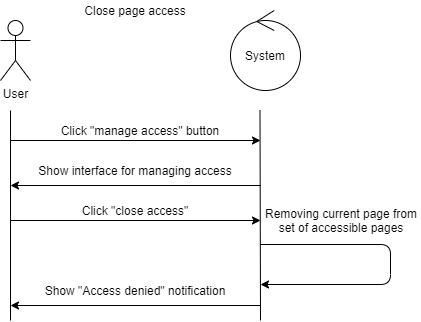

The diagram above was exported from draw.io. Its source (the exported page's mxGraphModel, read from the mxfile embedded in the PNG):
<mxGraphModel dx="1291" dy="562" grid="1" gridSize="10" guides="1" tooltips="1" connect="1" arrows="1" fold="1" page="1" pageScale="1" pageWidth="827" pageHeight="1169" math="0" shadow="0">
  <root>
    <mxCell id="0" />
    <mxCell id="1" parent="0" />
    <mxCell id="gi5Q0LYiAA51dOUiaLwz-1" value="User" style="shape=umlActor;verticalLabelPosition=bottom;verticalAlign=top;html=1;outlineConnect=0;" vertex="1" parent="1">
      <mxGeometry x="130" y="100" width="30" height="60" as="geometry" />
    </mxCell>
    <mxCell id="gi5Q0LYiAA51dOUiaLwz-2" value="System" style="ellipse;shape=umlControl;whiteSpace=wrap;html=1;" vertex="1" parent="1">
      <mxGeometry x="360" y="90" width="70" height="80" as="geometry" />
    </mxCell>
    <mxCell id="gi5Q0LYiAA51dOUiaLwz-5" value="" style="endArrow=none;html=1;" edge="1" parent="1">
      <mxGeometry width="50" height="50" relative="1" as="geometry">
        <mxPoint x="140" y="190" as="sourcePoint" />
        <mxPoint x="140" y="400" as="targetPoint" />
      </mxGeometry>
    </mxCell>
    <mxCell id="gi5Q0LYiAA51dOUiaLwz-6" value="" style="endArrow=none;html=1;" edge="1" parent="1">
      <mxGeometry width="50" height="50" relative="1" as="geometry">
        <mxPoint x="389.5" y="190" as="sourcePoint" />
        <mxPoint x="390" y="400" as="targetPoint" />
      </mxGeometry>
    </mxCell>
    <mxCell id="gi5Q0LYiAA51dOUiaLwz-7" value="" style="endArrow=classic;html=1;" edge="1" parent="1">
      <mxGeometry width="50" height="50" relative="1" as="geometry">
        <mxPoint x="140" y="220" as="sourcePoint" />
        <mxPoint x="390" y="220" as="targetPoint" />
      </mxGeometry>
    </mxCell>
    <mxCell id="gi5Q0LYiAA51dOUiaLwz-9" value="Click &quot;manage access&quot; button" style="text;html=1;strokeColor=none;fillColor=none;align=center;verticalAlign=middle;whiteSpace=wrap;rounded=0;" vertex="1" parent="1">
      <mxGeometry x="170" y="200" width="200" height="20" as="geometry" />
    </mxCell>
    <mxCell id="gi5Q0LYiAA51dOUiaLwz-11" value="" style="endArrow=classic;html=1;" edge="1" parent="1">
      <mxGeometry width="50" height="50" relative="1" as="geometry">
        <mxPoint x="390" y="385" as="sourcePoint" />
        <mxPoint x="140" y="385" as="targetPoint" />
      </mxGeometry>
    </mxCell>
    <mxCell id="gi5Q0LYiAA51dOUiaLwz-13" value="" style="endArrow=classic;html=1;" edge="1" parent="1">
      <mxGeometry width="50" height="50" relative="1" as="geometry">
        <mxPoint x="390" y="324" as="sourcePoint" />
        <mxPoint x="390" y="364" as="targetPoint" />
        <Array as="points">
          <mxPoint x="520" y="324" />
          <mxPoint x="520" y="364" />
        </Array>
      </mxGeometry>
    </mxCell>
    <mxCell id="gi5Q0LYiAA51dOUiaLwz-15" value="Removing current page from set of accessible pages" style="text;html=1;strokeColor=none;fillColor=none;align=center;verticalAlign=middle;whiteSpace=wrap;rounded=0;" vertex="1" parent="1">
      <mxGeometry x="392" y="280" width="158" height="40" as="geometry" />
    </mxCell>
    <mxCell id="gi5Q0LYiAA51dOUiaLwz-16" value="Show &quot;Access denied&quot; notification" style="text;html=1;strokeColor=none;fillColor=none;align=center;verticalAlign=middle;whiteSpace=wrap;rounded=0;" vertex="1" parent="1">
      <mxGeometry x="150" y="360" width="230" height="20" as="geometry" />
    </mxCell>
    <mxCell id="gi5Q0LYiAA51dOUiaLwz-17" value="Close page access" style="text;html=1;strokeColor=none;fillColor=none;align=center;verticalAlign=middle;whiteSpace=wrap;rounded=0;" vertex="1" parent="1">
      <mxGeometry x="205" y="80" width="120" height="20" as="geometry" />
    </mxCell>
    <mxCell id="gi5Q0LYiAA51dOUiaLwz-18" value="" style="endArrow=classic;html=1;" edge="1" parent="1">
      <mxGeometry width="50" height="50" relative="1" as="geometry">
        <mxPoint x="390" y="265" as="sourcePoint" />
        <mxPoint x="140" y="265" as="targetPoint" />
      </mxGeometry>
    </mxCell>
    <mxCell id="gi5Q0LYiAA51dOUiaLwz-19" value="Show interface for managing access&lt;span style=&quot;color: rgba(0 , 0 , 0 , 0) ; font-family: monospace ; font-size: 0px&quot;&gt;%3CmxGraphModel%3E%3Croot%3E%3CmxCell%20id%3D%220%22%2F%3E%3CmxCell%20id%3D%221%22%20parent%3D%220%22%2F%3E%3CmxCell%20id%3D%222%22%20value%3D%22%22%20style%3D%22endArrow%3Dclassic%3Bhtml%3D1%3B%22%20edge%3D%221%22%20parent%3D%221%22%3E%3CmxGeometry%20width%3D%2250%22%20height%3D%2250%22%20relative%3D%221%22%20as%3D%22geometry%22%3E%3CmxPoint%20x%3D%22390%22%20y%3D%22310%22%20as%3D%22sourcePoint%22%2F%3E%3CmxPoint%20x%3D%22140%22%20y%3D%22310%22%20as%3D%22targetPoint%22%2F%3E%3C%2FmxGeometry%3E%3C%2FmxCell%3E%3CmxCell%20id%3D%223%22%20value%3D%22Show%20notification%20about%22%20style%3D%22text%3Bhtml%3D1%3BstrokeColor%3Dnone%3BfillColor%3Dnone%3Balign%3Dcenter%3BverticalAlign%3Dmiddle%3BwhiteSpace%3Dwrap%3Brounded%3D0%3B%22%20vertex%3D%221%22%20parent%3D%221%22%3E%3CmxGeometry%20x%3D%22150%22%20y%3D%22285%22%20width%3D%22230%22%20height%3D%2220%22%20as%3D%22geometry%22%2F%3E%3C%2FmxCell%3E%3C%2Froot%3E%3C%2FmxGraphModel%3Ea&lt;/span&gt;" style="text;html=1;strokeColor=none;fillColor=none;align=center;verticalAlign=middle;whiteSpace=wrap;rounded=0;" vertex="1" parent="1">
      <mxGeometry x="150" y="240" width="230" height="20" as="geometry" />
    </mxCell>
    <mxCell id="gi5Q0LYiAA51dOUiaLwz-20" value="" style="endArrow=classic;html=1;" edge="1" parent="1">
      <mxGeometry width="50" height="50" relative="1" as="geometry">
        <mxPoint x="140" y="300" as="sourcePoint" />
        <mxPoint x="390" y="300" as="targetPoint" />
      </mxGeometry>
    </mxCell>
    <mxCell id="gi5Q0LYiAA51dOUiaLwz-21" value="Click &quot;close access&quot;" style="text;html=1;strokeColor=none;fillColor=none;align=center;verticalAlign=middle;whiteSpace=wrap;rounded=0;" vertex="1" parent="1">
      <mxGeometry x="160" y="280" width="210" height="20" as="geometry" />
    </mxCell>
  </root>
</mxGraphModel>